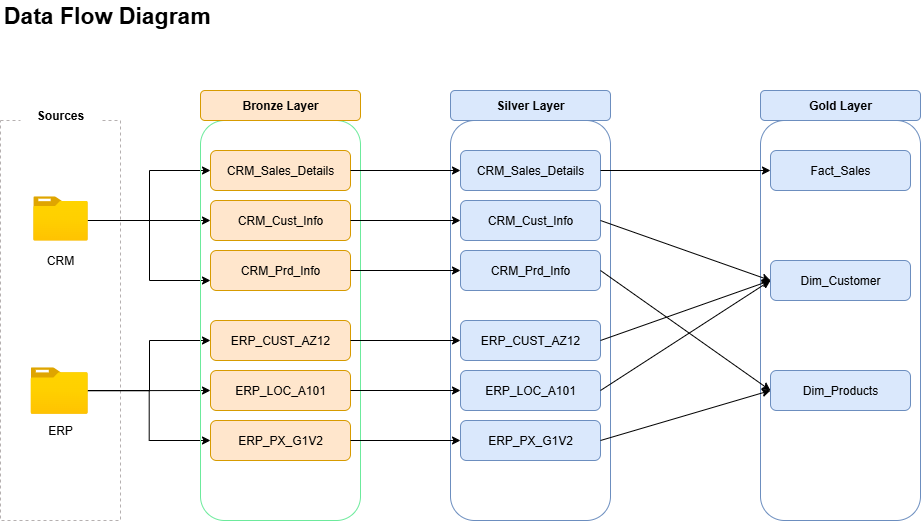

The diagram above was exported from draw.io. Its source (the exported page's mxGraphModel, read from the mxfile embedded in the PNG):
<mxGraphModel dx="286" dy="587" grid="1" gridSize="10" guides="1" tooltips="1" connect="1" arrows="1" fold="1" page="1" pageScale="1" pageWidth="850" pageHeight="1100" math="0" shadow="0">
  <root>
    <mxCell id="0" />
    <mxCell id="1" parent="0" />
    <mxCell id="tE0nVKzeiqROp4jNlfUs-2" value="" style="rounded=0;whiteSpace=wrap;html=1;fillColor=none;dashed=1;strokeColor=light-dark(#b5b0b0, #ededed);" parent="1" vertex="1">
      <mxGeometry y="120" width="120" height="400" as="geometry" />
    </mxCell>
    <mxCell id="tE0nVKzeiqROp4jNlfUs-3" value="" style="rounded=0;whiteSpace=wrap;html=1;fillColor=default;strokeColor=none;" parent="1" vertex="1">
      <mxGeometry x="20" y="100" width="80" height="30" as="geometry" />
    </mxCell>
    <mxCell id="tE0nVKzeiqROp4jNlfUs-4" value="&lt;b&gt;Sources&lt;/b&gt;" style="text;html=1;align=center;verticalAlign=middle;whiteSpace=wrap;rounded=0;fillColor=none;strokeColor=none;" parent="1" vertex="1">
      <mxGeometry x="30" y="100" width="60" height="30" as="geometry" />
    </mxCell>
    <mxCell id="tE0nVKzeiqROp4jNlfUs-6" value="&lt;b&gt;Data Flow Diagram&amp;nbsp;&lt;/b&gt;" style="text;html=1;align=center;verticalAlign=middle;whiteSpace=wrap;rounded=0;fontSize=23;" parent="1" vertex="1">
      <mxGeometry width="220" height="30" as="geometry" />
    </mxCell>
    <mxCell id="tE0nVKzeiqROp4jNlfUs-17" value="" style="edgeStyle=orthogonalEdgeStyle;rounded=0;orthogonalLoop=1;jettySize=auto;html=1;entryX=0;entryY=0.75;entryDx=0;entryDy=0;" parent="1" source="tE0nVKzeiqROp4jNlfUs-7" target="tE0nVKzeiqROp4jNlfUs-15" edge="1">
      <mxGeometry relative="1" as="geometry">
        <Array as="points">
          <mxPoint x="149" y="220" />
          <mxPoint x="149" y="280" />
        </Array>
      </mxGeometry>
    </mxCell>
    <mxCell id="tE0nVKzeiqROp4jNlfUs-18" value="" style="edgeStyle=orthogonalEdgeStyle;rounded=0;orthogonalLoop=1;jettySize=auto;html=1;entryX=0;entryY=0.5;entryDx=0;entryDy=0;" parent="1" source="tE0nVKzeiqROp4jNlfUs-7" target="tE0nVKzeiqROp4jNlfUs-14" edge="1">
      <mxGeometry relative="1" as="geometry">
        <Array as="points">
          <mxPoint x="110" y="220" />
          <mxPoint x="110" y="220" />
        </Array>
      </mxGeometry>
    </mxCell>
    <mxCell id="tE0nVKzeiqROp4jNlfUs-19" value="" style="edgeStyle=orthogonalEdgeStyle;rounded=0;orthogonalLoop=1;jettySize=auto;html=1;entryX=0;entryY=0.5;entryDx=0;entryDy=0;" parent="1" source="tE0nVKzeiqROp4jNlfUs-7" target="tE0nVKzeiqROp4jNlfUs-13" edge="1">
      <mxGeometry relative="1" as="geometry">
        <Array as="points">
          <mxPoint x="149" y="220" />
          <mxPoint x="149" y="170" />
        </Array>
      </mxGeometry>
    </mxCell>
    <mxCell id="tE0nVKzeiqROp4jNlfUs-7" value="" style="image;aspect=fixed;html=1;points=[];align=center;fontSize=12;image=img/lib/azure2/general/Folder_Blank.svg;" parent="1" vertex="1">
      <mxGeometry x="32.75" y="195.77" width="54.5" height="44.23" as="geometry" />
    </mxCell>
    <mxCell id="tE0nVKzeiqROp4jNlfUs-8" value="CRM" style="text;html=1;align=center;verticalAlign=middle;whiteSpace=wrap;rounded=0;" parent="1" vertex="1">
      <mxGeometry x="40" y="250" width="40" height="20" as="geometry" />
    </mxCell>
    <mxCell id="tE0nVKzeiqROp4jNlfUs-26" value="" style="edgeStyle=orthogonalEdgeStyle;rounded=0;orthogonalLoop=1;jettySize=auto;html=1;fontFamily=Helvetica;fontSize=12;fontColor=default;entryX=0;entryY=0.5;entryDx=0;entryDy=0;" parent="1" source="tE0nVKzeiqROp4jNlfUs-9" target="tE0nVKzeiqROp4jNlfUs-21" edge="1">
      <mxGeometry relative="1" as="geometry">
        <Array as="points">
          <mxPoint x="149" y="390" />
          <mxPoint x="149" y="340" />
        </Array>
      </mxGeometry>
    </mxCell>
    <mxCell id="tE0nVKzeiqROp4jNlfUs-27" value="" style="edgeStyle=orthogonalEdgeStyle;rounded=0;orthogonalLoop=1;jettySize=auto;html=1;fontFamily=Helvetica;fontSize=12;fontColor=default;" parent="1" source="tE0nVKzeiqROp4jNlfUs-9" target="tE0nVKzeiqROp4jNlfUs-22" edge="1">
      <mxGeometry relative="1" as="geometry" />
    </mxCell>
    <mxCell id="tE0nVKzeiqROp4jNlfUs-28" value="" style="edgeStyle=orthogonalEdgeStyle;rounded=0;orthogonalLoop=1;jettySize=auto;html=1;fontFamily=Helvetica;fontSize=12;fontColor=default;entryX=0;entryY=0.5;entryDx=0;entryDy=0;" parent="1" source="tE0nVKzeiqROp4jNlfUs-9" target="tE0nVKzeiqROp4jNlfUs-24" edge="1">
      <mxGeometry relative="1" as="geometry" />
    </mxCell>
    <mxCell id="tE0nVKzeiqROp4jNlfUs-9" value="" style="image;aspect=fixed;html=1;points=[];align=center;fontSize=12;image=img/lib/azure2/general/Folder_Blank.svg;" parent="1" vertex="1">
      <mxGeometry x="30" y="366.77000000000004" width="57.25" height="46.46" as="geometry" />
    </mxCell>
    <mxCell id="tE0nVKzeiqROp4jNlfUs-10" value="ERP" style="text;html=1;align=center;verticalAlign=middle;whiteSpace=wrap;rounded=0;" parent="1" vertex="1">
      <mxGeometry x="40" y="420" width="40" height="20" as="geometry" />
    </mxCell>
    <mxCell id="tE0nVKzeiqROp4jNlfUs-11" value="" style="rounded=1;whiteSpace=wrap;html=1;fillColor=none;strokeColor=light-dark(#6cea9c, #ededed);" parent="1" vertex="1">
      <mxGeometry x="200" y="120" width="160" height="400" as="geometry" />
    </mxCell>
    <mxCell id="tE0nVKzeiqROp4jNlfUs-12" value="Bronze Layer" style="rounded=1;whiteSpace=wrap;html=1;fillColor=#ffe6cc;strokeColor=#d79b00;fontStyle=1" parent="1" vertex="1">
      <mxGeometry x="200" y="90" width="160" height="30" as="geometry" />
    </mxCell>
    <mxCell id="tE0nVKzeiqROp4jNlfUs-13" value="CRM_Sales_Details" style="rounded=1;whiteSpace=wrap;html=1;fillColor=#ffe6cc;strokeColor=#d79b00;" parent="1" vertex="1">
      <mxGeometry x="210" y="150" width="140" height="40" as="geometry" />
    </mxCell>
    <mxCell id="tE0nVKzeiqROp4jNlfUs-14" value="CRM_Cust_Info" style="rounded=1;whiteSpace=wrap;html=1;fillColor=#ffe6cc;strokeColor=#d79b00;" parent="1" vertex="1">
      <mxGeometry x="210" y="200" width="140" height="40" as="geometry" />
    </mxCell>
    <mxCell id="tE0nVKzeiqROp4jNlfUs-15" value="CRM_Prd_Info" style="rounded=1;whiteSpace=wrap;html=1;fillColor=#ffe6cc;strokeColor=#d79b00;" parent="1" vertex="1">
      <mxGeometry x="210" y="250" width="140" height="40" as="geometry" />
    </mxCell>
    <mxCell id="tE0nVKzeiqROp4jNlfUs-20" style="edgeStyle=orthogonalEdgeStyle;rounded=0;orthogonalLoop=1;jettySize=auto;html=1;exitX=0.5;exitY=1;exitDx=0;exitDy=0;" parent="1" source="tE0nVKzeiqROp4jNlfUs-10" target="tE0nVKzeiqROp4jNlfUs-10" edge="1">
      <mxGeometry relative="1" as="geometry" />
    </mxCell>
    <mxCell id="tE0nVKzeiqROp4jNlfUs-21" value="ERP_CUST_AZ12" style="rounded=1;whiteSpace=wrap;html=1;strokeColor=#d79b00;align=center;verticalAlign=middle;fontFamily=Helvetica;fontSize=12;fontColor=default;fillColor=#ffe6cc;" parent="1" vertex="1">
      <mxGeometry x="210" y="320" width="140" height="40" as="geometry" />
    </mxCell>
    <mxCell id="tE0nVKzeiqROp4jNlfUs-22" value="ERP_LOC_A101" style="whiteSpace=wrap;html=1;fillColor=#ffe6cc;strokeColor=#d79b00;rounded=1;" parent="1" vertex="1">
      <mxGeometry x="210" y="370" width="140" height="40" as="geometry" />
    </mxCell>
    <mxCell id="tE0nVKzeiqROp4jNlfUs-24" value="ERP_PX_G1V2" style="whiteSpace=wrap;html=1;fillColor=#ffe6cc;strokeColor=#d79b00;rounded=1;" parent="1" vertex="1">
      <mxGeometry x="210" y="420" width="140" height="40" as="geometry" />
    </mxCell>
    <mxCell id="j-aJIPQS8iTW6HnuvElw-1" value="" style="rounded=1;whiteSpace=wrap;html=1;fillColor=none;strokeColor=#6c8ebf;" parent="1" vertex="1">
      <mxGeometry x="450" y="120" width="160" height="400" as="geometry" />
    </mxCell>
    <mxCell id="j-aJIPQS8iTW6HnuvElw-2" value="Silver Layer" style="rounded=1;whiteSpace=wrap;html=1;fillColor=#dae8fc;strokeColor=#6c8ebf;fontStyle=1;" parent="1" vertex="1">
      <mxGeometry x="450" y="90" width="160" height="30" as="geometry" />
    </mxCell>
    <mxCell id="j-aJIPQS8iTW6HnuvElw-3" value="CRM_Sales_Details" style="rounded=1;whiteSpace=wrap;html=1;fillColor=#dae8fc;strokeColor=#6c8ebf;" parent="1" vertex="1">
      <mxGeometry x="460" y="150" width="140" height="40" as="geometry" />
    </mxCell>
    <mxCell id="j-aJIPQS8iTW6HnuvElw-4" value="CRM_Cust_Info" style="rounded=1;whiteSpace=wrap;html=1;fillColor=#dae8fc;strokeColor=#6c8ebf;" parent="1" vertex="1">
      <mxGeometry x="460" y="200" width="140" height="40" as="geometry" />
    </mxCell>
    <mxCell id="j-aJIPQS8iTW6HnuvElw-5" value="CRM_Prd_Info" style="rounded=1;whiteSpace=wrap;html=1;fillColor=#dae8fc;strokeColor=#6c8ebf;" parent="1" vertex="1">
      <mxGeometry x="460" y="250" width="140" height="40" as="geometry" />
    </mxCell>
    <mxCell id="j-aJIPQS8iTW6HnuvElw-6" value="ERP_CUST_AZ12" style="rounded=1;whiteSpace=wrap;html=1;strokeColor=#6c8ebf;align=center;verticalAlign=middle;fontFamily=Helvetica;fontSize=12;fillColor=#dae8fc;" parent="1" vertex="1">
      <mxGeometry x="460" y="320" width="140" height="40" as="geometry" />
    </mxCell>
    <mxCell id="j-aJIPQS8iTW6HnuvElw-7" value="ERP_LOC_A101" style="whiteSpace=wrap;html=1;fillColor=#dae8fc;strokeColor=#6c8ebf;rounded=1;" parent="1" vertex="1">
      <mxGeometry x="460" y="370" width="140" height="40" as="geometry" />
    </mxCell>
    <mxCell id="j-aJIPQS8iTW6HnuvElw-8" value="ERP_PX_G1V2" style="whiteSpace=wrap;html=1;fillColor=#dae8fc;strokeColor=#6c8ebf;rounded=1;" parent="1" vertex="1">
      <mxGeometry x="460" y="420" width="140" height="40" as="geometry" />
    </mxCell>
    <mxCell id="j-aJIPQS8iTW6HnuvElw-17" value="" style="endArrow=classic;html=1;rounded=0;exitX=1;exitY=0.5;exitDx=0;exitDy=0;entryX=0;entryY=0.5;entryDx=0;entryDy=0;" parent="1" source="tE0nVKzeiqROp4jNlfUs-13" target="j-aJIPQS8iTW6HnuvElw-3" edge="1">
      <mxGeometry width="50" height="50" relative="1" as="geometry">
        <mxPoint x="370" y="170" as="sourcePoint" />
        <mxPoint x="420" y="120" as="targetPoint" />
      </mxGeometry>
    </mxCell>
    <mxCell id="j-aJIPQS8iTW6HnuvElw-18" value="" style="endArrow=classic;html=1;rounded=0;exitX=1;exitY=0.5;exitDx=0;exitDy=0;entryX=0;entryY=0.5;entryDx=0;entryDy=0;" parent="1" source="tE0nVKzeiqROp4jNlfUs-24" target="j-aJIPQS8iTW6HnuvElw-8" edge="1">
      <mxGeometry width="50" height="50" relative="1" as="geometry">
        <mxPoint x="380" y="450" as="sourcePoint" />
        <mxPoint x="430" y="400" as="targetPoint" />
      </mxGeometry>
    </mxCell>
    <mxCell id="j-aJIPQS8iTW6HnuvElw-19" value="" style="endArrow=classic;html=1;rounded=0;exitX=1;exitY=0.5;exitDx=0;exitDy=0;entryX=0;entryY=0.5;entryDx=0;entryDy=0;" parent="1" source="tE0nVKzeiqROp4jNlfUs-22" target="j-aJIPQS8iTW6HnuvElw-7" edge="1">
      <mxGeometry width="50" height="50" relative="1" as="geometry">
        <mxPoint x="380" y="380" as="sourcePoint" />
        <mxPoint x="430" y="330" as="targetPoint" />
      </mxGeometry>
    </mxCell>
    <mxCell id="j-aJIPQS8iTW6HnuvElw-20" value="" style="endArrow=classic;html=1;rounded=0;exitX=1;exitY=0.5;exitDx=0;exitDy=0;entryX=0;entryY=0.5;entryDx=0;entryDy=0;" parent="1" source="tE0nVKzeiqROp4jNlfUs-21" target="j-aJIPQS8iTW6HnuvElw-6" edge="1">
      <mxGeometry width="50" height="50" relative="1" as="geometry">
        <mxPoint x="380" y="330" as="sourcePoint" />
        <mxPoint x="430" y="280" as="targetPoint" />
      </mxGeometry>
    </mxCell>
    <mxCell id="j-aJIPQS8iTW6HnuvElw-21" value="" style="endArrow=classic;html=1;rounded=0;exitX=1;exitY=0.5;exitDx=0;exitDy=0;" parent="1" source="tE0nVKzeiqROp4jNlfUs-15" target="j-aJIPQS8iTW6HnuvElw-5" edge="1">
      <mxGeometry width="50" height="50" relative="1" as="geometry">
        <mxPoint x="380" y="240" as="sourcePoint" />
        <mxPoint x="430" y="190" as="targetPoint" />
      </mxGeometry>
    </mxCell>
    <mxCell id="j-aJIPQS8iTW6HnuvElw-22" value="" style="endArrow=classic;html=1;rounded=0;exitX=1;exitY=0.5;exitDx=0;exitDy=0;entryX=0;entryY=0.5;entryDx=0;entryDy=0;" parent="1" source="tE0nVKzeiqROp4jNlfUs-14" target="j-aJIPQS8iTW6HnuvElw-4" edge="1">
      <mxGeometry width="50" height="50" relative="1" as="geometry">
        <mxPoint x="380" y="250" as="sourcePoint" />
        <mxPoint x="430" y="200" as="targetPoint" />
      </mxGeometry>
    </mxCell>
    <mxCell id="t1J6y8qoZnTzjVeYDGYQ-1" value="" style="rounded=1;whiteSpace=wrap;html=1;fillColor=none;strokeColor=#6c8ebf;" vertex="1" parent="1">
      <mxGeometry x="760" y="120" width="160" height="400" as="geometry" />
    </mxCell>
    <mxCell id="t1J6y8qoZnTzjVeYDGYQ-2" value="Gold Layer" style="rounded=1;whiteSpace=wrap;html=1;fillColor=#dae8fc;strokeColor=#6c8ebf;fontStyle=1;" vertex="1" parent="1">
      <mxGeometry x="760" y="90" width="160" height="30" as="geometry" />
    </mxCell>
    <mxCell id="t1J6y8qoZnTzjVeYDGYQ-3" value="Fact_Sales" style="rounded=1;whiteSpace=wrap;html=1;fillColor=#dae8fc;strokeColor=#6c8ebf;" vertex="1" parent="1">
      <mxGeometry x="770" y="150" width="140" height="40" as="geometry" />
    </mxCell>
    <mxCell id="t1J6y8qoZnTzjVeYDGYQ-4" value="Dim_Customer" style="rounded=1;whiteSpace=wrap;html=1;fillColor=#dae8fc;strokeColor=#6c8ebf;" vertex="1" parent="1">
      <mxGeometry x="770" y="260" width="140" height="40" as="geometry" />
    </mxCell>
    <mxCell id="t1J6y8qoZnTzjVeYDGYQ-5" value="Dim_Products" style="rounded=1;whiteSpace=wrap;html=1;fillColor=#dae8fc;strokeColor=#6c8ebf;" vertex="1" parent="1">
      <mxGeometry x="770" y="370" width="140" height="40" as="geometry" />
    </mxCell>
    <mxCell id="t1J6y8qoZnTzjVeYDGYQ-9" value="" style="endArrow=classic;html=1;rounded=0;exitX=1;exitY=0.5;exitDx=0;exitDy=0;entryX=0;entryY=0.5;entryDx=0;entryDy=0;" edge="1" parent="1" source="j-aJIPQS8iTW6HnuvElw-3" target="t1J6y8qoZnTzjVeYDGYQ-3">
      <mxGeometry width="50" height="50" relative="1" as="geometry">
        <mxPoint x="660" y="240" as="sourcePoint" />
        <mxPoint x="710" y="190" as="targetPoint" />
      </mxGeometry>
    </mxCell>
    <mxCell id="t1J6y8qoZnTzjVeYDGYQ-10" value="" style="endArrow=classic;html=1;rounded=0;exitX=1;exitY=0.5;exitDx=0;exitDy=0;entryX=0;entryY=0.5;entryDx=0;entryDy=0;" edge="1" parent="1" source="j-aJIPQS8iTW6HnuvElw-4" target="t1J6y8qoZnTzjVeYDGYQ-4">
      <mxGeometry width="50" height="50" relative="1" as="geometry">
        <mxPoint x="650" y="280" as="sourcePoint" />
        <mxPoint x="700" y="230" as="targetPoint" />
      </mxGeometry>
    </mxCell>
    <mxCell id="t1J6y8qoZnTzjVeYDGYQ-11" value="" style="endArrow=classic;html=1;rounded=0;exitX=1;exitY=0.5;exitDx=0;exitDy=0;entryX=0;entryY=0.5;entryDx=0;entryDy=0;" edge="1" parent="1" source="j-aJIPQS8iTW6HnuvElw-5" target="t1J6y8qoZnTzjVeYDGYQ-5">
      <mxGeometry width="50" height="50" relative="1" as="geometry">
        <mxPoint x="670" y="350" as="sourcePoint" />
        <mxPoint x="720" y="300" as="targetPoint" />
      </mxGeometry>
    </mxCell>
    <mxCell id="t1J6y8qoZnTzjVeYDGYQ-12" value="" style="endArrow=classic;html=1;rounded=0;exitX=1;exitY=0.5;exitDx=0;exitDy=0;entryX=0;entryY=0.5;entryDx=0;entryDy=0;" edge="1" parent="1" source="j-aJIPQS8iTW6HnuvElw-6" target="t1J6y8qoZnTzjVeYDGYQ-4">
      <mxGeometry width="50" height="50" relative="1" as="geometry">
        <mxPoint x="640" y="450" as="sourcePoint" />
        <mxPoint x="690" y="400" as="targetPoint" />
      </mxGeometry>
    </mxCell>
    <mxCell id="t1J6y8qoZnTzjVeYDGYQ-13" value="" style="endArrow=classic;html=1;rounded=0;exitX=1;exitY=0.5;exitDx=0;exitDy=0;entryX=0;entryY=0.5;entryDx=0;entryDy=0;" edge="1" parent="1" source="j-aJIPQS8iTW6HnuvElw-7" target="t1J6y8qoZnTzjVeYDGYQ-4">
      <mxGeometry width="50" height="50" relative="1" as="geometry">
        <mxPoint x="670" y="440" as="sourcePoint" />
        <mxPoint x="720" y="390" as="targetPoint" />
      </mxGeometry>
    </mxCell>
    <mxCell id="t1J6y8qoZnTzjVeYDGYQ-14" value="" style="endArrow=classic;html=1;rounded=0;exitX=1;exitY=0.5;exitDx=0;exitDy=0;entryX=0;entryY=0.5;entryDx=0;entryDy=0;" edge="1" parent="1" source="j-aJIPQS8iTW6HnuvElw-8" target="t1J6y8qoZnTzjVeYDGYQ-5">
      <mxGeometry width="50" height="50" relative="1" as="geometry">
        <mxPoint x="680" y="350" as="sourcePoint" />
        <mxPoint x="730" y="300" as="targetPoint" />
      </mxGeometry>
    </mxCell>
  </root>
</mxGraphModel>